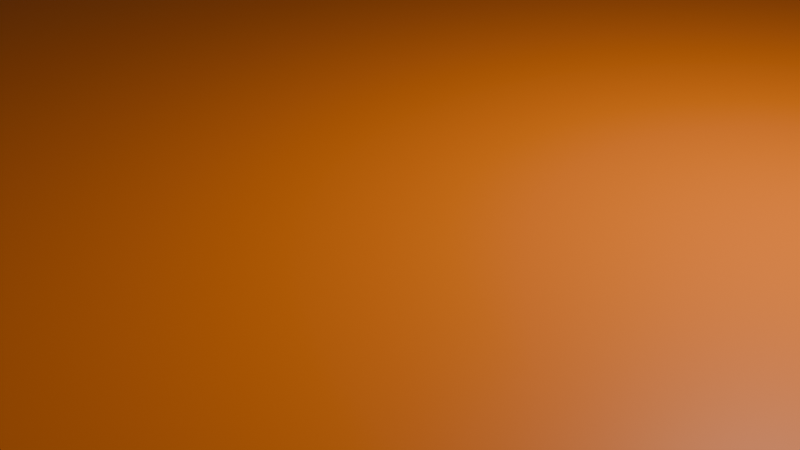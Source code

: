 # Source: Floor.blend  (saved by Blender 5.1.30; exported with 4.5.12 LTS)
import bpy
from mathutils import Matrix  # noqa: F401  (used for matrix-valued properties, if any)

bpy.ops.wm.read_factory_settings(use_empty=True)
scene = bpy.context.scene
scene.name = 'Scene'

# ---- collections
col_collection = bpy.data.collections.new('Collection'); scene.collection.children.link(col_collection)

# ---- materials (node trees are filled in below, after node groups)
mat_material = bpy.data.materials.new('Material')
mat_material.alpha_threshold = 0.0
mat_material.use_backface_culling_lightprobe_volume = False
mat_material.roughness = 0.5
mat_material.line_color = (0.0, 0.0, 0.0, 1.0)

# ---- material node trees
mat_material.use_nodes = True; mat_material.node_tree.nodes.clear()
_N = mat_material.node_tree.nodes; _L = mat_material.node_tree.links
n0 = _N.new('ShaderNodeOutputMaterial'); n0.name = 'Material Output'; n0.location = (200, 100)
n1 = _N.new('ShaderNodeBsdfPrincipled'); n1.name = 'Principled BSDF'; n1.location = (-200, 100)
n1.inputs[0].default_value = (1.0, 0.214, 0.0, 1.0)
_L.new(n1.outputs[0], n0.inputs[0])
n0.is_active_output = True

# ---- world
world_world = bpy.data.worlds.new('World'); scene.world = world_world
world_world.use_nodes = True; world_world.node_tree.nodes.clear()
_N = world_world.node_tree.nodes; _L = world_world.node_tree.links
n0 = _N.new('ShaderNodeOutputWorld'); n0.name = 'World Output'; n0.location = (200, 100)
n1 = _N.new('ShaderNodeBackground'); n1.name = 'Background'; n1.location = (-200, 100)
n1.inputs[0].default_value = (0.05088, 0.05088, 0.05088, 1.0)
_L.new(n1.outputs[0], n0.inputs[0])
n0.is_active_output = True
world_world.color = (0.05088, 0.05088, 0.05088)
world_world.sun_shadow_jitter_overblur = 0.0

# ---- cameras
cam_camera = bpy.data.cameras.new('Camera')
cam_camera.clip_end = 100.0
cam_camera.ortho_scale = 7.314

# ---- lights
light_light = bpy.data.lights.new('Light', 'POINT')
light_light.energy = 1000.0
light_light.shadow_soft_size = 0.1

# ---- meshes
me_cube = bpy.data.meshes.new('Cube')
me_cube.from_pydata([(1.0, 1.0, 1.0), (1.0, 1.0, -1.0), (1.0, -1.0, 1.0), (1.0, -1.0, -1.0), (-1.0, 1.0, 1.0), (-1.0, 1.0, -1.0), (-1.0, -1.0, 1.0), (-1.0, -1.0, -1.0)], [], [(0, 4, 6, 2), (3, 2, 6, 7), (7, 6, 4, 5), (5, 1, 3, 7), (1, 0, 2, 3), (5, 4, 0, 1)])
_uv = me_cube.uv_layers.new(name='UVMap')
_uv.uv.foreach_set('vector', [0.625, 0.5, 0.875, 0.5, 0.875, 0.75, 0.625, 0.75, 0.375, 0.75, 0.625, 0.75, 0.625, 1.0, 0.375, 1.0, 0.375, 0.0, 0.625, 0.0, 0.625, 0.25, 0.375, 0.25, 0.125, 0.5, 0.375, 0.5, 0.375, 0.75, 0.125, 0.75, 0.375, 0.5, 0.625, 0.5, 0.625, 0.75, 0.375, 0.75, 0.375, 0.25, 0.625, 0.25, 0.625, 0.5, 0.375, 0.5])
me_cube.materials.append(mat_material)
me_cube.use_mirror_vertex_groups = False
me_cube.update()

# ---- objects
ob_cube = bpy.data.objects.new('Cube', me_cube)
ob_light = bpy.data.objects.new('Light', light_light)
ob_camera = bpy.data.objects.new('Camera', cam_camera)

# ---- transforms, parenting, visibility, modifiers, constraints
ob_cube.location = (0.0, 0.0, 0.0)
ob_cube.scale = (100.0, 100.0, 1.0)
ob_cube.lock_rotations_4d = False
ob_cube.empty_display_type = 'ARROWS'
ob_cube.lineart.crease_threshold = 0.0
ob_light.location = (4.076, 1.005, 5.904)
ob_light.rotation_euler = (0.6503, 0.05522, 1.866)
ob_light.lock_rotations_4d = False
ob_light.empty_display_type = 'ARROWS'
ob_light.color = (0.0, 0.0, 0.0, 0.0)
ob_light.lineart.crease_threshold = 0.0
ob_camera.location = (7.359, -6.926, 4.958)
ob_camera.rotation_euler = (1.109, 0.0, 0.8149)
ob_camera.lock_rotations_4d = False
ob_camera.empty_display_type = 'ARROWS'
ob_camera.color = (0.0, 0.0, 0.0, 0.0)
ob_camera.display_type = 'WIRE'
ob_camera.lineart.crease_threshold = 0.0

# ---- collection membership
col_collection.objects.link(ob_cube)
col_collection.objects.link(ob_light)
col_collection.objects.link(ob_camera)

# ---- scene / render settings (as saved in the file)
scene.camera = ob_camera
scene.frame_start = 1; scene.frame_end = 250; scene.frame_set(1)
scene.render.engine = 'BLENDER_EEVEE_NEXT'
scene.render.bake_bias = 0.0
scene.render.bake_samples = 0
scene.cycles.sampling_pattern = 'TABULATED_SOBOL'
scene.eevee.use_volume_custom_range = False
bpy.context.view_layer.update()
